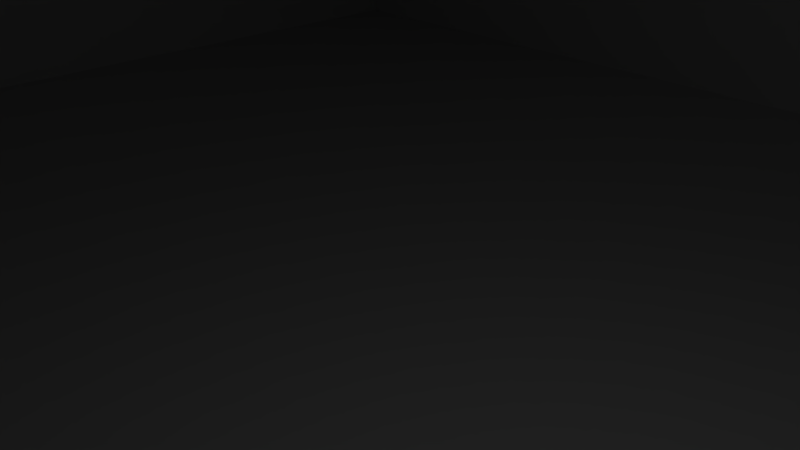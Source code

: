 # Source: odrive_adapter_c.blend  (saved by Blender 2.79.0; exported with 4.5.12 LTS)
import bpy
from mathutils import Matrix  # noqa: F401  (used for matrix-valued properties, if any)

bpy.ops.wm.read_factory_settings(use_empty=True)
scene = bpy.context.scene
scene.name = 'Scene'

# ---- collections
col_collection_1 = bpy.data.collections.new('Collection 1'); scene.collection.children.link(col_collection_1)

# ---- materials (node trees are filled in below, after node groups)
mat_material = bpy.data.materials.new('Material')
mat_material.alpha_threshold = 0.0
mat_material.use_transparent_shadow = False
mat_material.roughness = 0.5
mat_material.line_color = (0.0, 0.0, 0.0, 1.0)

# ---- material node trees

# ---- world
world_world = bpy.data.worlds.new('World'); scene.world = world_world
world_world.color = (0.05088, 0.05088, 0.05088)
world_world.use_sun_shadow = False
world_world.sun_shadow_jitter_overblur = 0.0
world_world.cycles.sampling_method = 'MANUAL'

# ---- cameras
cam_camera = bpy.data.cameras.new('Camera')
cam_camera.clip_end = 100.0
cam_camera.lens = 35.0
cam_camera.sensor_width = 32.0
cam_camera.sensor_height = 18.0
cam_camera.ortho_scale = 7.314
cam_camera.dof.focus_distance = 0.0
cam_camera.dof.aperture_fstop = 128.0

# ---- lights
light_lamp = bpy.data.lights.new('Lamp', 'POINT')
light_lamp.transmission_factor = 0.0
light_lamp.cutoff_distance = 30.0
light_lamp.energy = 100.0
light_lamp.shadow_buffer_clip_start = 1.001
light_lamp.shadow_soft_size = 0.1
light_lamp.shadow_maximum_resolution = 0.006
light_lamp.use_absolute_resolution = True

# ---- meshes
me_cube_003 = bpy.data.meshes.new('Cube.003')
me_cube_003.from_pydata([(-1.0, -1.0, -1.0), (-1.0, -1.0, 1.0), (-1.0, 1.0, -1.0), (-1.0, 1.0, 1.0), (1.0, -1.0, -1.0), (1.0, -1.0, 1.0), (1.0, 1.0, -1.0), (1.0, 1.0, 1.0)], [], [(0, 1, 3, 2), (2, 3, 7, 6), (6, 7, 5, 4), (4, 5, 1, 0), (2, 6, 4, 0), (7, 3, 1, 5)])
me_cube_003.use_remesh_preserve_volume = False
me_cube_003.use_remesh_preserve_attributes = False
me_cube_003.use_mirror_vertex_groups = False
me_cube_003.update()
me_cube_002 = bpy.data.meshes.new('Cube.002')
me_cube_002.from_pydata([(-1.0, -1.0, -1.0), (-1.0, -1.0, 1.0), (-1.0, 1.0, -1.0), (-1.0, 1.0, 1.0), (1.0, -1.0, -1.0), (1.0, -1.0, 1.0), (1.0, 1.0, -1.0), (1.0, 1.0, 1.0)], [], [(0, 1, 3, 2), (2, 3, 7, 6), (6, 7, 5, 4), (4, 5, 1, 0), (2, 6, 4, 0), (7, 3, 1, 5)])
me_cube_002.use_remesh_preserve_volume = False
me_cube_002.use_remesh_preserve_attributes = False
me_cube_002.use_mirror_vertex_groups = False
me_cube_002.update()
me_cube_001 = bpy.data.meshes.new('Cube.001')
me_cube_001.from_pydata([(-1.0, -1.0, -1.0), (-1.0, -1.0, 1.0), (-1.0, 1.0, -1.0), (-1.0, 1.0, 1.0), (1.0, -1.0, -1.0), (1.0, -1.0, 1.0), (1.0, 1.0, -1.0), (1.0, 1.0, 1.0)], [], [(0, 1, 3, 2), (2, 3, 7, 6), (6, 7, 5, 4), (4, 5, 1, 0), (2, 6, 4, 0), (7, 3, 1, 5)])
me_cube_001.use_remesh_preserve_volume = False
me_cube_001.use_remesh_preserve_attributes = False
me_cube_001.use_mirror_vertex_groups = False
me_cube_001.update()
me_cube = bpy.data.meshes.new('Cube')
me_cube.from_pydata([(1.0, 1.0, -1.0), (1.0, -1.0, -1.0), (-1.0, -1.0, -1.0), (-1.0, 1.0, -1.0), (1.0, 1.0, 1.0), (1.0, -1.0, 1.0), (-1.0, -1.0, 1.0), (-1.0, 1.0, 1.0)], [], [(0, 1, 2, 3), (4, 7, 6, 5), (0, 4, 5, 1), (1, 5, 6, 2), (2, 6, 7, 3), (4, 0, 3, 7)])
me_cube.materials.append(mat_material)
me_cube.use_remesh_preserve_volume = False
me_cube.use_remesh_preserve_attributes = False
me_cube.use_mirror_vertex_groups = False
me_cube.update()

# ---- objects
ob_middle = bpy.data.objects.new('middle', me_cube_003)
ob_left = bpy.data.objects.new('left', me_cube_002)
ob_right = bpy.data.objects.new('right', me_cube_001)
ob_cube = bpy.data.objects.new('Cube', me_cube)
ob_lamp = bpy.data.objects.new('Lamp', light_lamp)
ob_camera = bpy.data.objects.new('Camera', cam_camera)

# ---- transforms, parenting, visibility, modifiers, constraints
ob_middle.location = (0.0, 0.0, 4.865)
ob_middle.scale = (35.0, 30.5, 12.0)
ob_middle.lineart.crease_threshold = 0.0
ob_left.location = (0.0, -59.0, -10.0)
ob_left.scale = (35.0, 17.5, 17.0)
ob_left.lineart.crease_threshold = 0.0
ob_right.location = (0.0, 59.0, -10.0)
ob_right.scale = (35.0, 17.5, 17.0)
ob_right.lineart.crease_threshold = 0.0
ob_cube.location = (0.0, 0.0, 0.0)
ob_cube.scale = (34.0, 75.5, 16.5)
ob_cube.lock_rotations_4d = False
ob_cube.empty_display_type = 'ARROWS'
ob_cube.lineart.crease_threshold = 0.0
ob_lamp.location = (4.076, 1.005, 5.904)
ob_lamp.rotation_euler = (0.6503, 0.05522, 1.866)
ob_lamp.lock_rotations_4d = False
ob_lamp.empty_display_type = 'ARROWS'
ob_lamp.color = (0.0, 0.0, 0.0, 0.0)
ob_lamp.lineart.crease_threshold = 0.0
ob_camera.location = (7.481, -6.508, 5.344)
ob_camera.rotation_euler = (1.109, 0.0, 0.8149)
ob_camera.lock_rotations_4d = False
ob_camera.empty_display_type = 'ARROWS'
ob_camera.color = (0.0, 0.0, 0.0, 0.0)
ob_camera.display_type = 'WIRE'
ob_camera.lineart.crease_threshold = 0.0

# ---- collection membership
col_collection_1.objects.link(ob_middle)
col_collection_1.objects.link(ob_left)
col_collection_1.objects.link(ob_right)
col_collection_1.objects.link(ob_cube)
col_collection_1.objects.link(ob_lamp)
col_collection_1.objects.link(ob_camera)

# ---- scene / render settings (as saved in the file)
scene.camera = ob_camera
scene.frame_start = 1; scene.frame_end = 250; scene.frame_set(1)
scene.render.engine = 'BLENDER_EEVEE_NEXT'
scene.render.resolution_percentage = 50
scene.render.dither_intensity = 0.0
scene.cycles.use_denoising = False
scene.cycles.samples = 128
scene.cycles.sampling_pattern = 'TABULATED_SOBOL'
scene.cycles.use_adaptive_sampling = False
scene.cycles.use_light_tree = False
scene.cycles.blur_glossy = 0.0
scene.cycles.sample_clamp_indirect = 0.0
scene.view_settings.view_transform = 'Standard'
bpy.context.view_layer.update()
